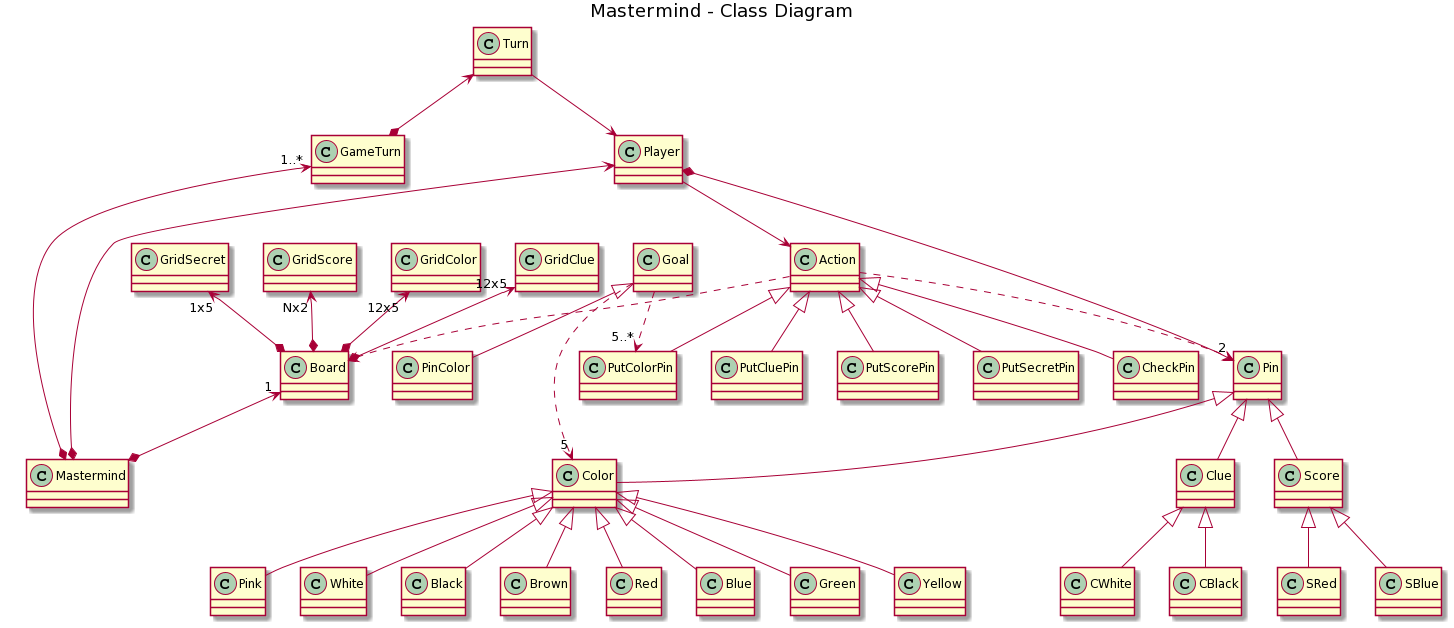

The diagram above was rendered by PlantUML. Its source (embedded in the PNG):
@startuml
title Mastermind - Class Diagram


class Mastermind
class Player
class GameTurn
class Turn

class Board
class GridColor
class GridClue
class GridSecret
class GridScore

class Pin
class Clue
class CWhite
class CBlack
class Score
class SRed
class SBlue
class Color
class Red 
class Blue
class Green
class Yellow
class Pink
class White
class Black
class Brown

class Action
class CheckPin
class PutCluePin
class PutScorePin
class PutColorPin
class PutSecretPin

class Goal
class PinColor


Goal <|-down- PinColor
Goal ..> "5..*" PutColorPin
Goal ..> "5" Color

Board  "1" <--* Mastermind
Player  <--* Mastermind
GameTurn  "1..*" <--* Mastermind

Pin  "2" <--* Player
Turn <--* GameTurn

GridColor  "12x5" <--* Board
GridClue  "12x5" <--* Board
GridSecret  "1x5" <--* Board
GridScore  "Nx2" <--* Board

Action <|-down- CheckPin
Action <|-down- PutCluePin
Action <|-down- PutScorePin
Action <|-down- PutColorPin
Action <|-down- PutSecretPin

Pin <|-down- Clue 
Clue <|-down- CWhite
Clue <|-down- CBlack
Pin <|-down- Score
Score <|-down- SRed
Score <|-down- SBlue
Pin <|-down- Color
Color <|-down- Red
Color <|-down- Blue
Color <|-down- Green
Color <|-down- Yellow
Color <|-down- Pink
Color <|-down- White
Color <|-down- Black
Color <|-down- Brown


Player --> Action
Turn --> Player
Action ..> Pin
Action ..> Board
@enduml